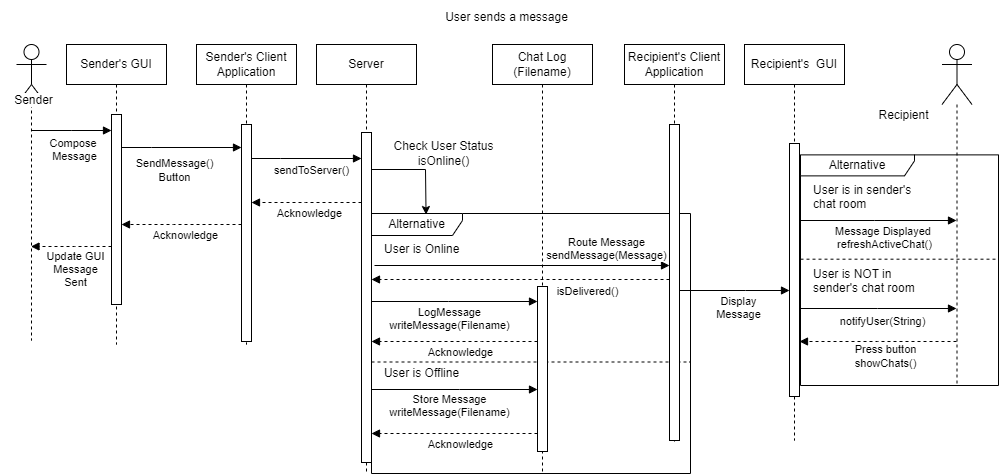

The diagram above was exported from draw.io. Its source (the exported page's mxGraphModel, read from the mxfile embedded in the PNG):
<mxGraphModel dx="1050" dy="557" grid="1" gridSize="11" guides="1" tooltips="1" connect="1" arrows="1" fold="1" page="1" pageScale="1" pageWidth="1100" pageHeight="1700" background="none" math="0" shadow="0">
  <root>
    <mxCell id="0" />
    <mxCell id="1" parent="0" />
    <mxCell id="aM9ryv3xv72pqoxQDRHE-1" value="Sender's GUI" style="shape=umlLifeline;perimeter=lifelinePerimeter;whiteSpace=wrap;html=1;container=0;dropTarget=0;collapsible=0;recursiveResize=0;outlineConnect=0;portConstraint=eastwest;newEdgeStyle={&quot;edgeStyle&quot;:&quot;elbowEdgeStyle&quot;,&quot;elbow&quot;:&quot;vertical&quot;,&quot;curved&quot;:0,&quot;rounded&quot;:0};" parent="1" vertex="1">
      <mxGeometry x="80" y="55" width="100" height="300" as="geometry" />
    </mxCell>
    <mxCell id="aM9ryv3xv72pqoxQDRHE-2" value="" style="html=1;points=[];perimeter=orthogonalPerimeter;outlineConnect=0;targetShapes=umlLifeline;portConstraint=eastwest;newEdgeStyle={&quot;edgeStyle&quot;:&quot;elbowEdgeStyle&quot;,&quot;elbow&quot;:&quot;vertical&quot;,&quot;curved&quot;:0,&quot;rounded&quot;:0};" parent="aM9ryv3xv72pqoxQDRHE-1" vertex="1">
      <mxGeometry x="45" y="70" width="10" height="190" as="geometry" />
    </mxCell>
    <mxCell id="aM9ryv3xv72pqoxQDRHE-5" value="Sender's Client Application&lt;span style=&quot;white-space: pre;&quot;&gt;&#09;&lt;/span&gt;" style="shape=umlLifeline;perimeter=lifelinePerimeter;whiteSpace=wrap;html=1;container=0;dropTarget=0;collapsible=0;recursiveResize=0;outlineConnect=0;portConstraint=eastwest;newEdgeStyle={&quot;edgeStyle&quot;:&quot;elbowEdgeStyle&quot;,&quot;elbow&quot;:&quot;vertical&quot;,&quot;curved&quot;:0,&quot;rounded&quot;:0};" parent="1" vertex="1">
      <mxGeometry x="210" y="55" width="100" height="300" as="geometry" />
    </mxCell>
    <mxCell id="aM9ryv3xv72pqoxQDRHE-6" value="" style="html=1;points=[];perimeter=orthogonalPerimeter;outlineConnect=0;targetShapes=umlLifeline;portConstraint=eastwest;newEdgeStyle={&quot;edgeStyle&quot;:&quot;elbowEdgeStyle&quot;,&quot;elbow&quot;:&quot;vertical&quot;,&quot;curved&quot;:0,&quot;rounded&quot;:0};" parent="aM9ryv3xv72pqoxQDRHE-5" vertex="1">
      <mxGeometry x="45" y="80" width="10" height="217" as="geometry" />
    </mxCell>
    <mxCell id="tiPqxxuYk7agEAPhcSxG-17" value="" style="shape=umlLifeline;perimeter=lifelinePerimeter;whiteSpace=wrap;html=1;container=1;dropTarget=0;collapsible=0;recursiveResize=0;outlineConnect=0;portConstraint=eastwest;newEdgeStyle={&quot;curved&quot;:0,&quot;rounded&quot;:0};participant=umlActor;size=60;" parent="1" vertex="1">
      <mxGeometry x="30" y="55" width="30" height="296" as="geometry" />
    </mxCell>
    <mxCell id="tiPqxxuYk7agEAPhcSxG-18" value="" style="shape=umlLifeline;perimeter=lifelinePerimeter;whiteSpace=wrap;html=1;container=1;dropTarget=0;collapsible=0;recursiveResize=0;outlineConnect=0;portConstraint=eastwest;newEdgeStyle={&quot;curved&quot;:0,&quot;rounded&quot;:0};participant=umlActor;size=60;" parent="1" vertex="1">
      <mxGeometry x="955.5" y="55" width="30" height="341" as="geometry" />
    </mxCell>
    <mxCell id="tiPqxxuYk7agEAPhcSxG-20" value="Alternative" style="shape=umlFrame;whiteSpace=wrap;html=1;pointerEvents=0;recursiveResize=0;container=1;collapsible=0;width=91;height=22;" parent="1" vertex="1">
      <mxGeometry x="385" y="224" width="319" height="260" as="geometry" />
    </mxCell>
    <mxCell id="tiPqxxuYk7agEAPhcSxG-21" value="User is Online" style="text;html=1;" parent="tiPqxxuYk7agEAPhcSxG-20" vertex="1">
      <mxGeometry width="100" height="20" relative="1" as="geometry">
        <mxPoint x="11" y="22" as="offset" />
      </mxGeometry>
    </mxCell>
    <mxCell id="tiPqxxuYk7agEAPhcSxG-22" value="" style="line;strokeWidth=1;dashed=1;labelPosition=center;verticalLabelPosition=bottom;align=left;verticalAlign=top;spacingLeft=20;spacingTop=15;html=1;whiteSpace=wrap;" parent="tiPqxxuYk7agEAPhcSxG-20" vertex="1">
      <mxGeometry y="110" width="319" height="77" as="geometry" />
    </mxCell>
    <mxCell id="tiPqxxuYk7agEAPhcSxG-38" value="User is Offline" style="text;html=1;align=center;verticalAlign=middle;resizable=0;points=[];autosize=1;strokeColor=none;fillColor=none;" parent="tiPqxxuYk7agEAPhcSxG-20" vertex="1">
      <mxGeometry y="143" width="99" height="33" as="geometry" />
    </mxCell>
    <mxCell id="tiPqxxuYk7agEAPhcSxG-45" value="Route Message&lt;div&gt;&lt;span style=&quot;background-color: rgb(255, 255, 255);&quot;&gt;sendMessage(Message)&lt;/span&gt;&lt;/div&gt;" style="html=1;verticalAlign=bottom;endArrow=block;curved=0;rounded=0;spacing=4;spacingTop=10;spacingRight=-7;spacingLeft=1;spacingBottom=-1;" parent="tiPqxxuYk7agEAPhcSxG-20" target="tiPqxxuYk7agEAPhcSxG-30" edge="1">
      <mxGeometry x="0.5458" width="80" relative="1" as="geometry">
        <mxPoint x="3" y="52" as="sourcePoint" />
        <mxPoint x="305" y="52" as="targetPoint" />
        <mxPoint as="offset" />
      </mxGeometry>
    </mxCell>
    <mxCell id="tiPqxxuYk7agEAPhcSxG-23" value="Server" style="shape=umlLifeline;perimeter=lifelinePerimeter;whiteSpace=wrap;html=1;container=0;dropTarget=0;collapsible=0;recursiveResize=0;outlineConnect=0;portConstraint=eastwest;newEdgeStyle={&quot;edgeStyle&quot;:&quot;elbowEdgeStyle&quot;,&quot;elbow&quot;:&quot;vertical&quot;,&quot;curved&quot;:0,&quot;rounded&quot;:0};" parent="1" vertex="1">
      <mxGeometry x="330" y="55" width="100" height="429" as="geometry" />
    </mxCell>
    <mxCell id="tiPqxxuYk7agEAPhcSxG-24" value="" style="html=1;points=[];perimeter=orthogonalPerimeter;outlineConnect=0;targetShapes=umlLifeline;portConstraint=eastwest;newEdgeStyle={&quot;edgeStyle&quot;:&quot;elbowEdgeStyle&quot;,&quot;elbow&quot;:&quot;vertical&quot;,&quot;curved&quot;:0,&quot;rounded&quot;:0};" parent="tiPqxxuYk7agEAPhcSxG-23" vertex="1">
      <mxGeometry x="45" y="88" width="10" height="330" as="geometry" />
    </mxCell>
    <mxCell id="tiPqxxuYk7agEAPhcSxG-25" value="Chat Log&lt;br&gt;(Filename)" style="shape=umlLifeline;perimeter=lifelinePerimeter;whiteSpace=wrap;html=1;container=0;dropTarget=0;collapsible=0;recursiveResize=0;outlineConnect=0;portConstraint=eastwest;newEdgeStyle={&quot;edgeStyle&quot;:&quot;elbowEdgeStyle&quot;,&quot;elbow&quot;:&quot;vertical&quot;,&quot;curved&quot;:0,&quot;rounded&quot;:0};" parent="1" vertex="1">
      <mxGeometry x="506" y="55" width="100" height="429" as="geometry" />
    </mxCell>
    <mxCell id="tiPqxxuYk7agEAPhcSxG-26" value="" style="html=1;points=[];perimeter=orthogonalPerimeter;outlineConnect=0;targetShapes=umlLifeline;portConstraint=eastwest;newEdgeStyle={&quot;edgeStyle&quot;:&quot;elbowEdgeStyle&quot;,&quot;elbow&quot;:&quot;vertical&quot;,&quot;curved&quot;:0,&quot;rounded&quot;:0};" parent="tiPqxxuYk7agEAPhcSxG-25" vertex="1">
      <mxGeometry x="45" y="242" width="10" height="165" as="geometry" />
    </mxCell>
    <mxCell id="tiPqxxuYk7agEAPhcSxG-27" value="Recipient's&amp;nbsp; GUI" style="shape=umlLifeline;perimeter=lifelinePerimeter;whiteSpace=wrap;html=1;container=0;dropTarget=0;collapsible=0;recursiveResize=0;outlineConnect=0;portConstraint=eastwest;newEdgeStyle={&quot;edgeStyle&quot;:&quot;elbowEdgeStyle&quot;,&quot;elbow&quot;:&quot;vertical&quot;,&quot;curved&quot;:0,&quot;rounded&quot;:0};" parent="1" vertex="1">
      <mxGeometry x="758" y="55" width="100" height="396" as="geometry" />
    </mxCell>
    <mxCell id="tiPqxxuYk7agEAPhcSxG-28" value="" style="html=1;points=[];perimeter=orthogonalPerimeter;outlineConnect=0;targetShapes=umlLifeline;portConstraint=eastwest;newEdgeStyle={&quot;edgeStyle&quot;:&quot;elbowEdgeStyle&quot;,&quot;elbow&quot;:&quot;vertical&quot;,&quot;curved&quot;:0,&quot;rounded&quot;:0};" parent="tiPqxxuYk7agEAPhcSxG-27" vertex="1">
      <mxGeometry x="45" y="99" width="10" height="253" as="geometry" />
    </mxCell>
    <mxCell id="tiPqxxuYk7agEAPhcSxG-29" value="Recipient's Client Application" style="shape=umlLifeline;perimeter=lifelinePerimeter;whiteSpace=wrap;html=1;container=0;dropTarget=0;collapsible=0;recursiveResize=0;outlineConnect=0;portConstraint=eastwest;newEdgeStyle={&quot;edgeStyle&quot;:&quot;elbowEdgeStyle&quot;,&quot;elbow&quot;:&quot;vertical&quot;,&quot;curved&quot;:0,&quot;rounded&quot;:0};" parent="1" vertex="1">
      <mxGeometry x="638" y="55" width="100" height="400" as="geometry" />
    </mxCell>
    <mxCell id="tiPqxxuYk7agEAPhcSxG-30" value="" style="html=1;points=[];perimeter=orthogonalPerimeter;outlineConnect=0;targetShapes=umlLifeline;portConstraint=eastwest;newEdgeStyle={&quot;edgeStyle&quot;:&quot;elbowEdgeStyle&quot;,&quot;elbow&quot;:&quot;vertical&quot;,&quot;curved&quot;:0,&quot;rounded&quot;:0};" parent="tiPqxxuYk7agEAPhcSxG-29" vertex="1">
      <mxGeometry x="45" y="80" width="10" height="316" as="geometry" />
    </mxCell>
    <mxCell id="aM9ryv3xv72pqoxQDRHE-3" value="Compose&amp;nbsp;&lt;br&gt;Message" style="html=1;verticalAlign=bottom;startArrow=none;endArrow=block;startSize=8;edgeStyle=elbowEdgeStyle;elbow=vertical;curved=0;rounded=0;startFill=0;" parent="1" edge="1">
      <mxGeometry x="0.08" y="-35" relative="1" as="geometry">
        <mxPoint x="44.5" y="141" as="sourcePoint" />
        <mxPoint x="125" y="141" as="targetPoint" />
        <mxPoint as="offset" />
      </mxGeometry>
    </mxCell>
    <mxCell id="tiPqxxuYk7agEAPhcSxG-32" value="" style="html=1;verticalAlign=bottom;endArrow=block;curved=0;rounded=0;" parent="1" source="aM9ryv3xv72pqoxQDRHE-2" target="aM9ryv3xv72pqoxQDRHE-6" edge="1">
      <mxGeometry x="0.05" y="-22" width="80" relative="1" as="geometry">
        <mxPoint x="143" y="158" as="sourcePoint" />
        <mxPoint x="223" y="158" as="targetPoint" />
        <Array as="points">
          <mxPoint x="165" y="158" />
        </Array>
        <mxPoint as="offset" />
      </mxGeometry>
    </mxCell>
    <mxCell id="tiPqxxuYk7agEAPhcSxG-33" value="SendMessage()&lt;br&gt;Button" style="edgeLabel;html=1;align=center;verticalAlign=middle;resizable=0;points=[];" parent="tiPqxxuYk7agEAPhcSxG-32" connectable="0" vertex="1">
      <mxGeometry x="0.0967" y="-3" relative="1" as="geometry">
        <mxPoint x="-14" y="19" as="offset" />
      </mxGeometry>
    </mxCell>
    <mxCell id="tiPqxxuYk7agEAPhcSxG-34" value="" style="html=1;verticalAlign=bottom;endArrow=block;curved=0;rounded=0;" parent="1" target="tiPqxxuYk7agEAPhcSxG-24" edge="1">
      <mxGeometry x="0.05" y="-22" width="80" relative="1" as="geometry">
        <mxPoint x="265" y="169" as="sourcePoint" />
        <mxPoint x="386" y="169" as="targetPoint" />
        <Array as="points">
          <mxPoint x="294" y="169" />
        </Array>
        <mxPoint as="offset" />
      </mxGeometry>
    </mxCell>
    <mxCell id="tiPqxxuYk7agEAPhcSxG-35" value="sendToServer()" style="edgeLabel;html=1;align=center;verticalAlign=middle;resizable=0;points=[];" parent="tiPqxxuYk7agEAPhcSxG-34" connectable="0" vertex="1">
      <mxGeometry x="0.0967" y="-3" relative="1" as="geometry">
        <mxPoint x="-1" y="8" as="offset" />
      </mxGeometry>
    </mxCell>
    <mxCell id="tiPqxxuYk7agEAPhcSxG-49" value="" style="html=1;verticalAlign=bottom;labelBackgroundColor=none;endArrow=block;endFill=1;dashed=1;rounded=0;" parent="1" source="tiPqxxuYk7agEAPhcSxG-24" target="aM9ryv3xv72pqoxQDRHE-6" edge="1">
      <mxGeometry width="160" relative="1" as="geometry">
        <mxPoint x="385" y="279" as="sourcePoint" />
        <mxPoint x="556" y="279" as="targetPoint" />
        <Array as="points">
          <mxPoint x="319" y="213" />
        </Array>
      </mxGeometry>
    </mxCell>
    <mxCell id="tiPqxxuYk7agEAPhcSxG-50" value="Acknowledge" style="edgeLabel;html=1;align=center;verticalAlign=middle;resizable=0;points=[];" parent="tiPqxxuYk7agEAPhcSxG-49" connectable="0" vertex="1">
      <mxGeometry x="-0.0805" y="1" relative="1" as="geometry">
        <mxPoint x="-2" y="9" as="offset" />
      </mxGeometry>
    </mxCell>
    <mxCell id="tiPqxxuYk7agEAPhcSxG-47" value="LogMessage&lt;div&gt;writeMessage(Filename)&lt;/div&gt;" style="html=1;verticalAlign=bottom;endArrow=block;curved=0;rounded=0;" parent="1" source="tiPqxxuYk7agEAPhcSxG-24" target="tiPqxxuYk7agEAPhcSxG-26" edge="1">
      <mxGeometry x="-0.0571" y="-33" width="80" relative="1" as="geometry">
        <mxPoint x="396" y="301" as="sourcePoint" />
        <mxPoint x="536" y="301" as="targetPoint" />
        <Array as="points">
          <mxPoint x="462" y="312" />
        </Array>
        <mxPoint as="offset" />
      </mxGeometry>
    </mxCell>
    <mxCell id="tiPqxxuYk7agEAPhcSxG-60" value="" style="html=1;verticalAlign=bottom;labelBackgroundColor=none;endArrow=block;endFill=1;dashed=1;rounded=0;" parent="1" source="tiPqxxuYk7agEAPhcSxG-30" target="tiPqxxuYk7agEAPhcSxG-24" edge="1">
      <mxGeometry width="160" relative="1" as="geometry">
        <mxPoint x="704" y="290" as="sourcePoint" />
        <mxPoint x="583" y="290" as="targetPoint" />
        <Array as="points">
          <mxPoint x="637" y="290" />
        </Array>
      </mxGeometry>
    </mxCell>
    <mxCell id="tiPqxxuYk7agEAPhcSxG-61" value="isDelivered()" style="edgeLabel;html=1;align=center;verticalAlign=middle;resizable=0;points=[];" parent="tiPqxxuYk7agEAPhcSxG-60" connectable="0" vertex="1">
      <mxGeometry x="-0.0805" y="1" relative="1" as="geometry">
        <mxPoint x="54" y="10" as="offset" />
      </mxGeometry>
    </mxCell>
    <mxCell id="tiPqxxuYk7agEAPhcSxG-62" value="Display&lt;br&gt;Message" style="html=1;verticalAlign=bottom;endArrow=block;curved=0;rounded=0;" parent="1" source="tiPqxxuYk7agEAPhcSxG-30" target="tiPqxxuYk7agEAPhcSxG-28" edge="1">
      <mxGeometry x="0.0732" y="-33" width="80" relative="1" as="geometry">
        <mxPoint x="859" y="180" as="sourcePoint" />
        <mxPoint x="959" y="180" as="targetPoint" />
        <Array as="points">
          <mxPoint x="759" y="301" />
        </Array>
        <mxPoint as="offset" />
      </mxGeometry>
    </mxCell>
    <mxCell id="tiPqxxuYk7agEAPhcSxG-39" value="Store Message&lt;div&gt;writeMessage(Filename)&lt;/div&gt;" style="html=1;verticalAlign=bottom;endArrow=block;curved=0;rounded=0;" parent="1" source="tiPqxxuYk7agEAPhcSxG-24" target="tiPqxxuYk7agEAPhcSxG-26" edge="1">
      <mxGeometry x="-0.0571" y="-32" width="80" relative="1" as="geometry">
        <mxPoint x="396" y="412" as="sourcePoint" />
        <mxPoint x="539" y="400" as="targetPoint" />
        <mxPoint as="offset" />
        <Array as="points">
          <mxPoint x="473" y="400" />
        </Array>
      </mxGeometry>
    </mxCell>
    <mxCell id="tiPqxxuYk7agEAPhcSxG-72" value="Check User Status&lt;br&gt;isOnline()" style="text;html=1;align=center;verticalAlign=middle;resizable=0;points=[];autosize=1;strokeColor=none;fillColor=none;" parent="1" vertex="1">
      <mxGeometry x="396" y="142" width="121" height="44" as="geometry" />
    </mxCell>
    <mxCell id="tiPqxxuYk7agEAPhcSxG-73" value="" style="html=1;verticalAlign=bottom;labelBackgroundColor=none;endArrow=block;endFill=1;dashed=1;rounded=0;" parent="1" source="tiPqxxuYk7agEAPhcSxG-26" target="tiPqxxuYk7agEAPhcSxG-24" edge="1">
      <mxGeometry width="160" relative="1" as="geometry">
        <mxPoint x="528" y="444" as="sourcePoint" />
        <mxPoint x="276" y="224" as="targetPoint" />
        <Array as="points">
          <mxPoint x="473" y="444" />
        </Array>
      </mxGeometry>
    </mxCell>
    <mxCell id="tiPqxxuYk7agEAPhcSxG-74" value="Acknowledge" style="edgeLabel;html=1;align=center;verticalAlign=middle;resizable=0;points=[];" parent="tiPqxxuYk7agEAPhcSxG-73" connectable="0" vertex="1">
      <mxGeometry x="-0.0805" y="1" relative="1" as="geometry">
        <mxPoint x="-2" y="9" as="offset" />
      </mxGeometry>
    </mxCell>
    <mxCell id="tiPqxxuYk7agEAPhcSxG-75" value="" style="endArrow=classic;html=1;rounded=0;entryX=0.171;entryY=0.004;entryDx=0;entryDy=0;entryPerimeter=0;" parent="1" source="tiPqxxuYk7agEAPhcSxG-24" target="tiPqxxuYk7agEAPhcSxG-20" edge="1">
      <mxGeometry width="50" height="50" relative="1" as="geometry">
        <mxPoint x="495" y="263" as="sourcePoint" />
        <mxPoint x="438" y="220" as="targetPoint" />
        <Array as="points">
          <mxPoint x="439" y="180" />
        </Array>
      </mxGeometry>
    </mxCell>
    <mxCell id="tiPqxxuYk7agEAPhcSxG-76" value="" style="html=1;verticalAlign=bottom;labelBackgroundColor=none;endArrow=block;endFill=1;dashed=1;rounded=0;" parent="1" source="tiPqxxuYk7agEAPhcSxG-18" target="tiPqxxuYk7agEAPhcSxG-28" edge="1">
      <mxGeometry width="160" relative="1" as="geometry">
        <mxPoint x="397" y="224" as="sourcePoint" />
        <mxPoint x="276" y="224" as="targetPoint" />
        <Array as="points">
          <mxPoint x="891" y="352" />
        </Array>
      </mxGeometry>
    </mxCell>
    <mxCell id="tiPqxxuYk7agEAPhcSxG-77" value="Press button&lt;br&gt;showChats()" style="edgeLabel;html=1;align=center;verticalAlign=middle;resizable=0;points=[];" parent="tiPqxxuYk7agEAPhcSxG-76" connectable="0" vertex="1">
      <mxGeometry x="-0.0805" y="1" relative="1" as="geometry">
        <mxPoint y="13" as="offset" />
      </mxGeometry>
    </mxCell>
    <mxCell id="tiPqxxuYk7agEAPhcSxG-81" value="" style="html=1;verticalAlign=bottom;labelBackgroundColor=none;endArrow=block;endFill=1;dashed=1;rounded=0;" parent="1" source="aM9ryv3xv72pqoxQDRHE-6" target="aM9ryv3xv72pqoxQDRHE-2" edge="1">
      <mxGeometry width="160" relative="1" as="geometry">
        <mxPoint x="408" y="235" as="sourcePoint" />
        <mxPoint x="143" y="235" as="targetPoint" />
        <Array as="points">
          <mxPoint x="187" y="235" />
        </Array>
      </mxGeometry>
    </mxCell>
    <mxCell id="tiPqxxuYk7agEAPhcSxG-82" value="Acknowledge" style="edgeLabel;html=1;align=center;verticalAlign=middle;resizable=0;points=[];" parent="tiPqxxuYk7agEAPhcSxG-81" connectable="0" vertex="1">
      <mxGeometry x="-0.0805" y="1" relative="1" as="geometry">
        <mxPoint x="-2" y="9" as="offset" />
      </mxGeometry>
    </mxCell>
    <mxCell id="tiPqxxuYk7agEAPhcSxG-83" value="" style="html=1;verticalAlign=bottom;labelBackgroundColor=none;endArrow=block;endFill=1;dashed=1;rounded=0;" parent="1" source="aM9ryv3xv72pqoxQDRHE-2" target="tiPqxxuYk7agEAPhcSxG-17" edge="1">
      <mxGeometry width="160" relative="1" as="geometry">
        <mxPoint x="121" y="246" as="sourcePoint" />
        <mxPoint x="146" y="246" as="targetPoint" />
        <Array as="points">
          <mxPoint x="88" y="257" />
        </Array>
      </mxGeometry>
    </mxCell>
    <mxCell id="tiPqxxuYk7agEAPhcSxG-84" value="Update GUI&lt;br&gt;Message&lt;br&gt;Sent" style="edgeLabel;html=1;align=center;verticalAlign=middle;resizable=0;points=[];" parent="tiPqxxuYk7agEAPhcSxG-83" connectable="0" vertex="1">
      <mxGeometry x="-0.0805" y="1" relative="1" as="geometry">
        <mxPoint y="21" as="offset" />
      </mxGeometry>
    </mxCell>
    <mxCell id="tiPqxxuYk7agEAPhcSxG-85" value="&lt;span style=&quot;background-color: rgb(255, 255, 255);&quot;&gt;Sender&lt;/span&gt;" style="text;html=1;align=center;verticalAlign=middle;resizable=0;points=[];autosize=1;strokeColor=none;fillColor=none;" parent="1" vertex="1">
      <mxGeometry x="14" y="94" width="66" height="33" as="geometry" />
    </mxCell>
    <mxCell id="tiPqxxuYk7agEAPhcSxG-86" value="&lt;span style=&quot;background-color: rgb(255, 255, 255);&quot;&gt;Recipient&lt;/span&gt;" style="text;html=1;align=center;verticalAlign=middle;resizable=0;points=[];autosize=1;strokeColor=none;fillColor=none;" parent="1" vertex="1">
      <mxGeometry x="878.5" y="109" width="77" height="33" as="geometry" />
    </mxCell>
    <mxCell id="tiPqxxuYk7agEAPhcSxG-87" value="User sends a message" style="text;html=1;align=center;verticalAlign=middle;resizable=0;points=[];autosize=1;strokeColor=none;fillColor=none;" parent="1" vertex="1">
      <mxGeometry x="448" y="11" width="143" height="33" as="geometry" />
    </mxCell>
    <mxCell id="tiPqxxuYk7agEAPhcSxG-92" value="" style="html=1;verticalAlign=bottom;labelBackgroundColor=none;endArrow=block;endFill=1;dashed=1;rounded=0;" parent="1" source="tiPqxxuYk7agEAPhcSxG-26" target="tiPqxxuYk7agEAPhcSxG-24" edge="1">
      <mxGeometry width="160" relative="1" as="geometry">
        <mxPoint x="558" y="466" as="sourcePoint" />
        <mxPoint x="418" y="466" as="targetPoint" />
        <Array as="points">
          <mxPoint x="495" y="352" />
        </Array>
      </mxGeometry>
    </mxCell>
    <mxCell id="tiPqxxuYk7agEAPhcSxG-93" value="Acknowledge" style="edgeLabel;html=1;align=center;verticalAlign=middle;resizable=0;points=[];" parent="tiPqxxuYk7agEAPhcSxG-92" connectable="0" vertex="1">
      <mxGeometry x="-0.0805" y="1" relative="1" as="geometry">
        <mxPoint x="-2" y="9" as="offset" />
      </mxGeometry>
    </mxCell>
    <mxCell id="iukZu7GB0ztCMbMdRdxj-1" value="Alternative" style="shape=umlFrame;whiteSpace=wrap;html=1;pointerEvents=0;recursiveResize=0;container=1;collapsible=0;width=114;height=21;" vertex="1" parent="1">
      <mxGeometry x="814" y="165.38" width="198" height="230.62" as="geometry" />
    </mxCell>
    <mxCell id="iukZu7GB0ztCMbMdRdxj-2" value="User is in sender's&amp;nbsp;&lt;br&gt;chat room" style="text;html=1;" vertex="1" parent="iukZu7GB0ztCMbMdRdxj-1">
      <mxGeometry width="100" height="20" relative="1" as="geometry">
        <mxPoint x="11" y="22" as="offset" />
      </mxGeometry>
    </mxCell>
    <mxCell id="iukZu7GB0ztCMbMdRdxj-3" value="" style="line;strokeWidth=1;dashed=1;labelPosition=center;verticalLabelPosition=bottom;align=left;verticalAlign=top;spacingLeft=20;spacingTop=15;html=1;whiteSpace=wrap;" vertex="1" parent="iukZu7GB0ztCMbMdRdxj-1">
      <mxGeometry y="99.30999999999999" width="198" height="10" as="geometry" />
    </mxCell>
    <mxCell id="iukZu7GB0ztCMbMdRdxj-4" value="User is NOT in &lt;br&gt;sender's chat room" style="text;html=1;" vertex="1" parent="iukZu7GB0ztCMbMdRdxj-1">
      <mxGeometry x="11" y="105.31" width="100" height="20" as="geometry" />
    </mxCell>
    <mxCell id="tiPqxxuYk7agEAPhcSxG-57" value="Message Displayed&amp;nbsp;&lt;br&gt;refreshActiveChat()" style="html=1;verticalAlign=bottom;endArrow=block;curved=0;rounded=0;" parent="1" source="tiPqxxuYk7agEAPhcSxG-28" edge="1" target="tiPqxxuYk7agEAPhcSxG-18">
      <mxGeometry x="0.0854" y="-33" width="80" relative="1" as="geometry">
        <mxPoint x="814" y="224" as="sourcePoint" />
        <mxPoint x="913.5" y="224" as="targetPoint" />
        <Array as="points">
          <mxPoint x="888" y="231" />
        </Array>
        <mxPoint as="offset" />
      </mxGeometry>
    </mxCell>
    <mxCell id="iukZu7GB0ztCMbMdRdxj-7" value="notifyUser(String)" style="html=1;verticalAlign=bottom;endArrow=block;curved=0;rounded=0;spacingRight=-11;" edge="1" parent="1" source="tiPqxxuYk7agEAPhcSxG-28" target="tiPqxxuYk7agEAPhcSxG-18">
      <mxGeometry x="-0.0218" y="-22" width="80" relative="1" as="geometry">
        <mxPoint x="824" y="242" as="sourcePoint" />
        <mxPoint x="939" y="242" as="targetPoint" />
        <Array as="points">
          <mxPoint x="891" y="319" />
        </Array>
        <mxPoint as="offset" />
      </mxGeometry>
    </mxCell>
  </root>
</mxGraphModel>